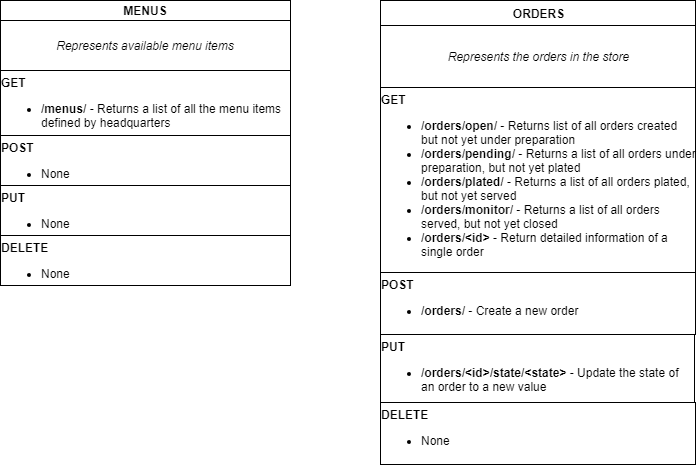

The diagram above was exported from draw.io. Its source (the exported page's mxGraphModel, read from the mxfile embedded in the PNG):
<mxGraphModel dx="1066" dy="727" grid="1" gridSize="10" guides="1" tooltips="1" connect="1" arrows="1" fold="1" page="1" pageScale="1" pageWidth="1100" pageHeight="850" background="#ffffff" math="0" shadow="0">
  <root>
    <mxCell id="0" />
    <mxCell id="1" parent="0" />
    <mxCell id="-gTelgpLSiaoOPbg_PvE-42" value="" style="group" vertex="1" connectable="0" parent="1">
      <mxGeometry x="40" y="40" width="290" height="285" as="geometry" />
    </mxCell>
    <mxCell id="-gTelgpLSiaoOPbg_PvE-1" value="&lt;i&gt;Represents available menu items&lt;/i&gt;" style="rounded=0;whiteSpace=wrap;html=1;" vertex="1" parent="-gTelgpLSiaoOPbg_PvE-42">
      <mxGeometry y="20" width="290" height="50" as="geometry" />
    </mxCell>
    <mxCell id="-gTelgpLSiaoOPbg_PvE-2" value="&lt;b&gt;MENUS&lt;/b&gt;" style="rounded=0;whiteSpace=wrap;html=1;" vertex="1" parent="-gTelgpLSiaoOPbg_PvE-42">
      <mxGeometry width="290" height="20" as="geometry" />
    </mxCell>
    <mxCell id="-gTelgpLSiaoOPbg_PvE-5" value="&lt;div style=&quot;text-align: left&quot;&gt;&lt;b&gt;GET&lt;br&gt;&lt;/b&gt;&lt;ul&gt;&lt;li&gt;&lt;b&gt;/menus/&lt;/b&gt; - Returns a list of all the menu items defined by headquarters&lt;/li&gt;&lt;/ul&gt;&lt;/div&gt;" style="rounded=0;whiteSpace=wrap;html=1;align=left;verticalAlign=top;spacing=0;" vertex="1" parent="-gTelgpLSiaoOPbg_PvE-42">
      <mxGeometry y="70" width="290" height="70" as="geometry" />
    </mxCell>
    <mxCell id="-gTelgpLSiaoOPbg_PvE-7" value="&lt;b&gt;PUT&lt;/b&gt;&lt;br&gt;&lt;ul&gt;&lt;li style=&quot;text-align: left&quot;&gt;&lt;span&gt;None&lt;/span&gt;&lt;/li&gt;&lt;/ul&gt;" style="rounded=0;whiteSpace=wrap;html=1;align=left;verticalAlign=top;spacing=0;" vertex="1" parent="-gTelgpLSiaoOPbg_PvE-42">
      <mxGeometry y="185" width="290" height="50" as="geometry" />
    </mxCell>
    <mxCell id="-gTelgpLSiaoOPbg_PvE-9" value="&lt;div style=&quot;text-align: left&quot;&gt;&lt;b&gt;POST&lt;/b&gt;&lt;br&gt;&lt;ul&gt;&lt;li&gt;None&lt;/li&gt;&lt;/ul&gt;&lt;/div&gt;" style="rounded=0;whiteSpace=wrap;html=1;align=left;verticalAlign=top;spacing=0;" vertex="1" parent="-gTelgpLSiaoOPbg_PvE-42">
      <mxGeometry y="135" width="290" height="50" as="geometry" />
    </mxCell>
    <mxCell id="-gTelgpLSiaoOPbg_PvE-11" value="&lt;b&gt;DELETE&lt;/b&gt;&lt;br&gt;&lt;ul&gt;&lt;li style=&quot;text-align: left&quot;&gt;&lt;span&gt;None&lt;/span&gt;&lt;/li&gt;&lt;/ul&gt;" style="rounded=0;whiteSpace=wrap;html=1;align=left;verticalAlign=top;spacing=0;" vertex="1" parent="-gTelgpLSiaoOPbg_PvE-42">
      <mxGeometry y="235" width="290" height="50" as="geometry" />
    </mxCell>
    <mxCell id="-gTelgpLSiaoOPbg_PvE-44" value="&lt;i&gt;Represents the orders in the store&lt;/i&gt;" style="rounded=0;whiteSpace=wrap;html=1;" vertex="1" parent="1">
      <mxGeometry x="420" y="65" width="315" height="62" as="geometry" />
    </mxCell>
    <mxCell id="-gTelgpLSiaoOPbg_PvE-45" value="&lt;b&gt;ORDERS&lt;/b&gt;" style="rounded=0;whiteSpace=wrap;html=1;" vertex="1" parent="1">
      <mxGeometry x="420" y="40" width="315" height="25" as="geometry" />
    </mxCell>
    <mxCell id="-gTelgpLSiaoOPbg_PvE-46" value="&lt;div style=&quot;text-align: left&quot;&gt;&lt;b&gt;GET&lt;br&gt;&lt;/b&gt;&lt;ul&gt;&lt;li&gt;&lt;b&gt;/orders/open/&lt;/b&gt; - Returns list of all orders created but not yet under preparation&lt;/li&gt;&lt;li&gt;&lt;b&gt;/orders/pending/&lt;/b&gt;&amp;nbsp;- Returns a list of all orders under preparation, but not yet plated&lt;/li&gt;&lt;li&gt;&lt;b&gt;/orders/plated/&lt;/b&gt; - Returns a list of all orders plated, but not yet served&lt;/li&gt;&lt;li&gt;&lt;b&gt;/orders/monitor/&amp;nbsp;&lt;/b&gt;- Returns a list of all orders served, but not yet closed&lt;/li&gt;&lt;li&gt;&lt;b&gt;/orders/&amp;lt;id&amp;gt;&lt;/b&gt; - Return detailed information of a single order&lt;/li&gt;&lt;/ul&gt;&lt;/div&gt;" style="rounded=0;whiteSpace=wrap;html=1;align=left;verticalAlign=top;spacing=0;" vertex="1" parent="1">
      <mxGeometry x="420" y="127" width="315" height="185" as="geometry" />
    </mxCell>
    <mxCell id="-gTelgpLSiaoOPbg_PvE-47" value="&lt;b&gt;PUT&lt;/b&gt;&lt;br&gt;&lt;ul&gt;&lt;li style=&quot;text-align: left&quot;&gt;&lt;b&gt;/orders/&amp;lt;id&amp;gt;/state/&amp;lt;state&amp;gt;&lt;/b&gt; - Update the state of an order to a new value&lt;/li&gt;&lt;/ul&gt;" style="rounded=0;whiteSpace=wrap;html=1;align=left;verticalAlign=top;spacing=0;" vertex="1" parent="1">
      <mxGeometry x="420" y="374" width="314" height="68" as="geometry" />
    </mxCell>
    <mxCell id="-gTelgpLSiaoOPbg_PvE-48" value="&lt;div style=&quot;text-align: left&quot;&gt;&lt;b&gt;POST&lt;/b&gt;&lt;br&gt;&lt;ul&gt;&lt;li&gt;&lt;b&gt;/orders/&lt;/b&gt; - Create a new order&lt;/li&gt;&lt;/ul&gt;&lt;/div&gt;" style="rounded=0;whiteSpace=wrap;html=1;align=left;verticalAlign=top;spacing=0;" vertex="1" parent="1">
      <mxGeometry x="420" y="312" width="315" height="62" as="geometry" />
    </mxCell>
    <mxCell id="-gTelgpLSiaoOPbg_PvE-49" value="&lt;b&gt;DELETE&lt;/b&gt;&lt;br&gt;&lt;ul&gt;&lt;li style=&quot;text-align: left&quot;&gt;&lt;span&gt;None&lt;/span&gt;&lt;/li&gt;&lt;/ul&gt;" style="rounded=0;whiteSpace=wrap;html=1;align=left;verticalAlign=top;spacing=0;" vertex="1" parent="1">
      <mxGeometry x="420" y="442" width="315" height="62" as="geometry" />
    </mxCell>
  </root>
</mxGraphModel>